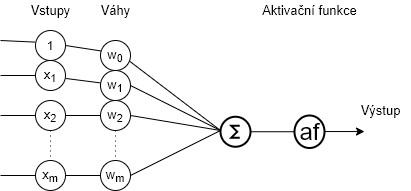

The diagram above was exported from draw.io. Its source (the exported page's mxGraphModel, read from the mxfile embedded in the PNG):
<mxGraphModel dx="569" dy="338" grid="1" gridSize="10" guides="1" tooltips="1" connect="1" arrows="1" fold="1" page="1" pageScale="1" pageWidth="850" pageHeight="1100" math="0" shadow="0">
  <root>
    <mxCell id="0" />
    <mxCell id="1" parent="0" />
    <mxCell id="I2ApWpeMzcpvoibNwOeM-11" style="rounded=0;orthogonalLoop=1;jettySize=auto;html=1;exitX=1;exitY=0.5;exitDx=0;exitDy=0;entryX=0.007;entryY=0.347;entryDx=0;entryDy=0;endArrow=none;endFill=0;entryPerimeter=0;" parent="1" source="I2ApWpeMzcpvoibNwOeM-1" target="I2ApWpeMzcpvoibNwOeM-5" edge="1">
      <mxGeometry relative="1" as="geometry" />
    </mxCell>
    <mxCell id="I2ApWpeMzcpvoibNwOeM-25" style="edgeStyle=none;rounded=0;orthogonalLoop=1;jettySize=auto;html=1;exitX=-0.013;exitY=0.387;exitDx=0;exitDy=0;endArrow=none;endFill=0;exitPerimeter=0;" parent="1" source="I2ApWpeMzcpvoibNwOeM-1" edge="1">
      <mxGeometry relative="1" as="geometry">
        <mxPoint x="200" y="130" as="targetPoint" />
      </mxGeometry>
    </mxCell>
    <mxCell id="I2ApWpeMzcpvoibNwOeM-1" value="1" style="ellipse;whiteSpace=wrap;html=1;aspect=fixed;" parent="1" vertex="1">
      <mxGeometry x="235" y="120" width="30" height="30" as="geometry" />
    </mxCell>
    <mxCell id="I2ApWpeMzcpvoibNwOeM-15" style="edgeStyle=none;rounded=0;orthogonalLoop=1;jettySize=auto;html=1;exitX=1;exitY=0.5;exitDx=0;exitDy=0;entryX=0;entryY=0.5;entryDx=0;entryDy=0;endArrow=none;endFill=0;" parent="1" source="I2ApWpeMzcpvoibNwOeM-2" target="I2ApWpeMzcpvoibNwOeM-6" edge="1">
      <mxGeometry relative="1" as="geometry" />
    </mxCell>
    <mxCell id="I2ApWpeMzcpvoibNwOeM-28" style="edgeStyle=none;rounded=0;orthogonalLoop=1;jettySize=auto;html=1;exitX=0;exitY=0.5;exitDx=0;exitDy=0;endArrow=none;endFill=0;" parent="1" source="I2ApWpeMzcpvoibNwOeM-2" edge="1">
      <mxGeometry relative="1" as="geometry">
        <mxPoint x="200" y="265" as="targetPoint" />
      </mxGeometry>
    </mxCell>
    <mxCell id="I2ApWpeMzcpvoibNwOeM-2" value="&lt;font style=&quot;font-size: 13px&quot;&gt;x&lt;sub&gt;m&lt;/sub&gt;&lt;/font&gt;" style="ellipse;whiteSpace=wrap;html=1;aspect=fixed;" parent="1" vertex="1">
      <mxGeometry x="235" y="250" width="30" height="30" as="geometry" />
    </mxCell>
    <mxCell id="I2ApWpeMzcpvoibNwOeM-12" style="edgeStyle=none;rounded=0;orthogonalLoop=1;jettySize=auto;html=1;exitX=1.02;exitY=0.6;exitDx=0;exitDy=0;endArrow=none;endFill=0;exitPerimeter=0;entryX=-0.007;entryY=0.413;entryDx=0;entryDy=0;entryPerimeter=0;" parent="1" source="I2ApWpeMzcpvoibNwOeM-3" target="I2ApWpeMzcpvoibNwOeM-7" edge="1">
      <mxGeometry relative="1" as="geometry">
        <mxPoint x="299" y="190" as="targetPoint" />
      </mxGeometry>
    </mxCell>
    <mxCell id="I2ApWpeMzcpvoibNwOeM-26" style="edgeStyle=none;rounded=0;orthogonalLoop=1;jettySize=auto;html=1;exitX=0;exitY=0.5;exitDx=0;exitDy=0;endArrow=none;endFill=0;" parent="1" source="I2ApWpeMzcpvoibNwOeM-3" edge="1">
      <mxGeometry relative="1" as="geometry">
        <mxPoint x="200" y="165" as="targetPoint" />
      </mxGeometry>
    </mxCell>
    <mxCell id="I2ApWpeMzcpvoibNwOeM-3" value="&lt;font style=&quot;font-size: 13px&quot;&gt;x&lt;sub&gt;1&lt;/sub&gt;&lt;/font&gt;" style="ellipse;whiteSpace=wrap;html=1;aspect=fixed;" parent="1" vertex="1">
      <mxGeometry x="235" y="150" width="30" height="30" as="geometry" />
    </mxCell>
    <mxCell id="I2ApWpeMzcpvoibNwOeM-13" style="edgeStyle=none;rounded=0;orthogonalLoop=1;jettySize=auto;html=1;exitX=1;exitY=0.5;exitDx=0;exitDy=0;entryX=0;entryY=0.5;entryDx=0;entryDy=0;endArrow=none;endFill=0;" parent="1" source="I2ApWpeMzcpvoibNwOeM-4" target="I2ApWpeMzcpvoibNwOeM-8" edge="1">
      <mxGeometry relative="1" as="geometry" />
    </mxCell>
    <mxCell id="I2ApWpeMzcpvoibNwOeM-27" style="edgeStyle=none;rounded=0;orthogonalLoop=1;jettySize=auto;html=1;exitX=0;exitY=0.5;exitDx=0;exitDy=0;endArrow=none;endFill=0;" parent="1" source="I2ApWpeMzcpvoibNwOeM-4" edge="1">
      <mxGeometry relative="1" as="geometry">
        <mxPoint x="200" y="205" as="targetPoint" />
      </mxGeometry>
    </mxCell>
    <mxCell id="I2ApWpeMzcpvoibNwOeM-34" style="edgeStyle=none;rounded=0;orthogonalLoop=1;jettySize=auto;html=1;exitX=0.5;exitY=1;exitDx=0;exitDy=0;endArrow=none;endFill=0;dashed=1;dashPattern=1 4;" parent="1" source="I2ApWpeMzcpvoibNwOeM-4" target="I2ApWpeMzcpvoibNwOeM-2" edge="1">
      <mxGeometry relative="1" as="geometry" />
    </mxCell>
    <mxCell id="I2ApWpeMzcpvoibNwOeM-4" value="&lt;font style=&quot;font-size: 13px&quot;&gt;x&lt;sub&gt;2&lt;/sub&gt;&lt;/font&gt;" style="ellipse;whiteSpace=wrap;html=1;aspect=fixed;" parent="1" vertex="1">
      <mxGeometry x="235" y="190" width="30" height="30" as="geometry" />
    </mxCell>
    <mxCell id="I2ApWpeMzcpvoibNwOeM-16" style="edgeStyle=none;rounded=0;orthogonalLoop=1;jettySize=auto;html=1;exitX=0.94;exitY=0.667;exitDx=0;exitDy=0;entryX=0;entryY=0.5;entryDx=0;entryDy=0;endArrow=none;endFill=0;exitPerimeter=0;" parent="1" source="I2ApWpeMzcpvoibNwOeM-5" edge="1">
      <mxGeometry relative="1" as="geometry">
        <mxPoint x="420" y="220" as="targetPoint" />
      </mxGeometry>
    </mxCell>
    <mxCell id="I2ApWpeMzcpvoibNwOeM-5" value="&lt;font style=&quot;font-size: 13px&quot;&gt;w&lt;sub&gt;0&lt;/sub&gt;&lt;/font&gt;" style="ellipse;whiteSpace=wrap;html=1;aspect=fixed;" parent="1" vertex="1">
      <mxGeometry x="300" y="130" width="30" height="30" as="geometry" />
    </mxCell>
    <mxCell id="I2ApWpeMzcpvoibNwOeM-19" style="edgeStyle=none;rounded=0;orthogonalLoop=1;jettySize=auto;html=1;exitX=1;exitY=0.5;exitDx=0;exitDy=0;endArrow=none;endFill=0;entryX=0;entryY=0.5;entryDx=0;entryDy=0;" parent="1" source="I2ApWpeMzcpvoibNwOeM-6" edge="1">
      <mxGeometry relative="1" as="geometry">
        <mxPoint x="420" y="220" as="targetPoint" />
      </mxGeometry>
    </mxCell>
    <mxCell id="I2ApWpeMzcpvoibNwOeM-6" value="&lt;font style=&quot;font-size: 13px&quot;&gt;w&lt;sub&gt;m&lt;/sub&gt;&lt;/font&gt;" style="ellipse;whiteSpace=wrap;html=1;aspect=fixed;" parent="1" vertex="1">
      <mxGeometry x="300" y="250" width="30" height="30" as="geometry" />
    </mxCell>
    <mxCell id="I2ApWpeMzcpvoibNwOeM-17" style="edgeStyle=none;rounded=0;orthogonalLoop=1;jettySize=auto;html=1;exitX=1;exitY=0.5;exitDx=0;exitDy=0;endArrow=none;endFill=0;entryX=0;entryY=0.5;entryDx=0;entryDy=0;" parent="1" source="I2ApWpeMzcpvoibNwOeM-7" edge="1">
      <mxGeometry relative="1" as="geometry">
        <mxPoint x="420" y="220" as="targetPoint" />
      </mxGeometry>
    </mxCell>
    <mxCell id="I2ApWpeMzcpvoibNwOeM-7" value="&lt;font style=&quot;font-size: 13px&quot;&gt;w&lt;sub&gt;1&lt;/sub&gt;&lt;/font&gt;" style="ellipse;whiteSpace=wrap;html=1;aspect=fixed;" parent="1" vertex="1">
      <mxGeometry x="300" y="160" width="30" height="30" as="geometry" />
    </mxCell>
    <mxCell id="I2ApWpeMzcpvoibNwOeM-18" style="edgeStyle=none;rounded=0;orthogonalLoop=1;jettySize=auto;html=1;exitX=1;exitY=0.5;exitDx=0;exitDy=0;entryX=0;entryY=0.5;entryDx=0;entryDy=0;endArrow=none;endFill=0;" parent="1" source="I2ApWpeMzcpvoibNwOeM-8" edge="1">
      <mxGeometry relative="1" as="geometry">
        <mxPoint x="420" y="220" as="targetPoint" />
      </mxGeometry>
    </mxCell>
    <mxCell id="I2ApWpeMzcpvoibNwOeM-35" style="edgeStyle=none;rounded=0;orthogonalLoop=1;jettySize=auto;html=1;exitX=0.5;exitY=1;exitDx=0;exitDy=0;entryX=0.5;entryY=0;entryDx=0;entryDy=0;dashed=1;dashPattern=1 4;endArrow=none;endFill=0;" parent="1" source="I2ApWpeMzcpvoibNwOeM-8" target="I2ApWpeMzcpvoibNwOeM-6" edge="1">
      <mxGeometry relative="1" as="geometry" />
    </mxCell>
    <mxCell id="I2ApWpeMzcpvoibNwOeM-8" value="&lt;font style=&quot;font-size: 13px&quot;&gt;w&lt;sub&gt;2&lt;/sub&gt;&lt;/font&gt;" style="ellipse;whiteSpace=wrap;html=1;aspect=fixed;" parent="1" vertex="1">
      <mxGeometry x="300" y="190" width="30" height="30" as="geometry" />
    </mxCell>
    <mxCell id="I2ApWpeMzcpvoibNwOeM-21" style="edgeStyle=none;rounded=0;orthogonalLoop=1;jettySize=auto;html=1;exitX=1;exitY=0.5;exitDx=0;exitDy=0;endArrow=classic;endFill=1;" parent="1" edge="1">
      <mxGeometry relative="1" as="geometry">
        <mxPoint x="564" y="221.05" as="targetPoint" />
        <mxPoint x="524" y="221.05" as="sourcePoint" />
      </mxGeometry>
    </mxCell>
    <mxCell id="jwQLWgI-Tc7zHFsZtZIM-2" style="rounded=0;orthogonalLoop=1;jettySize=auto;html=1;exitX=1;exitY=0.5;exitDx=0;exitDy=0;exitPerimeter=0;entryX=0;entryY=0.5;entryDx=0;entryDy=0;entryPerimeter=0;endArrow=none;endFill=0;" edge="1" parent="1" source="I2ApWpeMzcpvoibNwOeM-22" target="I2ApWpeMzcpvoibNwOeM-24">
      <mxGeometry relative="1" as="geometry" />
    </mxCell>
    <mxCell id="I2ApWpeMzcpvoibNwOeM-22" value="" style="verticalLabelPosition=bottom;shadow=0;dashed=0;align=center;html=1;verticalAlign=top;shape=mxgraph.electrical.abstract.sum;strokeWidth=2;" parent="1" vertex="1">
      <mxGeometry x="420" y="206.25" width="30" height="30" as="geometry" />
    </mxCell>
    <mxCell id="I2ApWpeMzcpvoibNwOeM-24" value="af" style="shape=mxgraph.electrical.abstract.function;html=1;shadow=0;dashed=0;align=center;strokeWidth=2;fontSize=24" parent="1" vertex="1">
      <mxGeometry x="494" y="205" width="30" height="32.5" as="geometry" />
    </mxCell>
    <mxCell id="I2ApWpeMzcpvoibNwOeM-29" value="&lt;font style=&quot;font-size: 13px&quot;&gt;Vstupy&lt;/font&gt;" style="text;html=1;align=center;verticalAlign=middle;resizable=0;points=[];autosize=1;" parent="1" vertex="1">
      <mxGeometry x="220" y="90" width="60" height="20" as="geometry" />
    </mxCell>
    <mxCell id="I2ApWpeMzcpvoibNwOeM-30" value="&lt;font style=&quot;font-size: 13px&quot;&gt;Váhy&lt;/font&gt;" style="text;html=1;align=center;verticalAlign=middle;resizable=0;points=[];autosize=1;" parent="1" vertex="1">
      <mxGeometry x="290" y="90" width="50" height="20" as="geometry" />
    </mxCell>
    <mxCell id="I2ApWpeMzcpvoibNwOeM-32" value="&lt;font style=&quot;font-size: 13px&quot;&gt;Aktivační funkce&lt;/font&gt;" style="text;html=1;align=center;verticalAlign=middle;resizable=0;points=[];autosize=1;" parent="1" vertex="1">
      <mxGeometry x="454" y="90" width="110" height="20" as="geometry" />
    </mxCell>
    <mxCell id="I2ApWpeMzcpvoibNwOeM-33" value="&lt;font style=&quot;font-size: 13px&quot;&gt;Výstup&lt;/font&gt;" style="text;html=1;align=center;verticalAlign=middle;resizable=0;points=[];autosize=1;" parent="1" vertex="1">
      <mxGeometry x="550" y="190" width="60" height="20" as="geometry" />
    </mxCell>
  </root>
</mxGraphModel>